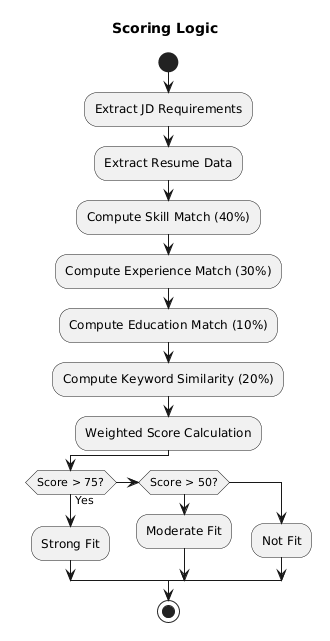

The diagram above was rendered by PlantUML. Its source (embedded in the PNG):
@startuml
title Scoring Logic

start

:Extract JD Requirements;
:Extract Resume Data;

:Compute Skill Match (40%);
:Compute Experience Match (30%);
:Compute Education Match (10%);
:Compute Keyword Similarity (20%);

:Weighted Score Calculation;

if (Score > 75?) then (Yes)
  :Strong Fit;
elseif (Score > 50?)
  :Moderate Fit;
else
  :Not Fit;
endif

stop
@enduml